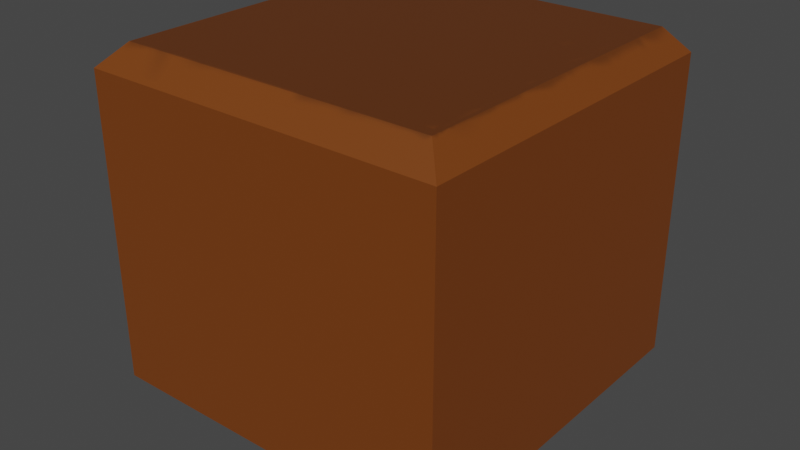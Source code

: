 # Source: Oak_wood.blend  (saved by Blender 3.6.11; exported with 4.5.12 LTS)
import bpy
from mathutils import Matrix  # noqa: F401  (used for matrix-valued properties, if any)

bpy.ops.wm.read_factory_settings(use_empty=True)
scene = bpy.context.scene
scene.name = 'Scene'

# ---- collections
col_collection = bpy.data.collections.new('Collection'); scene.collection.children.link(col_collection)

# ---- images (referenced by path relative to the original .blend; pixels are not part of the script)
import os
ASSET_DIR = os.environ.get("B2B_ASSET_DIR", "")  # directory of the original .blend (textures are referenced by path, not embedded)
HERE = os.path.dirname(os.path.abspath(__file__))  # packed textures are extracted next to this script under _unpacked/

def load_image(name, relpath, width, height, colorspace="sRGB"):
    """Load a texture the original file referenced (path relative to the .blend, or extracted next to this script)."""
    p = next((c for c in (os.path.join(HERE, relpath), os.path.join(ASSET_DIR, relpath)) if relpath and os.path.exists(c)), "")
    if p:
        img = bpy.data.images.load(p, check_existing=True)
        img.name = name
    else:  # same state as the original file: an image datablock whose file is absent (Cycles renders it pink)
        img = bpy.data.images.new(name, width, height)
        img.source = "FILE"
        img.filepath = "//" + (relpath or name)
    img.colorspace_settings.name = colorspace
    return img
img_material_base_color = load_image('Material Base Color', '_unpacked/Material_Base_Color.c013d434.png', 1024, 1024, 'sRGB')

# ---- materials (node trees are filled in below, after node groups)
mat_material = bpy.data.materials.new('Material')
mat_material.use_transparent_shadow = False

# ---- material node trees
mat_material.use_nodes = True; mat_material.node_tree.nodes.clear()
_N = mat_material.node_tree.nodes; _L = mat_material.node_tree.links
n0 = _N.new('ShaderNodeBsdfPrincipled'); n0.name = 'Principled BSDF'; n0.location = (10, 300)
n0.distribution = 'GGX'
n0.subsurface_method = 'RANDOM_WALK_SKIN'
n0.inputs[3].default_value = 1.45
n0.inputs[27].default_value = (0.0, 0.0, 0.0, 1.0)
n0.inputs[28].default_value = 1.0
n1 = _N.new('ShaderNodeOutputMaterial'); n1.name = 'Material Output'; n1.location = (300, 300)
n2 = _N.new('ShaderNodeTexImage'); n2.name = 'Image Texture'; n2.location = (-280, 280)
n2.image = img_material_base_color
_L.new(n0.outputs[0], n1.inputs[0])
_L.new(n2.outputs[0], n0.inputs[0])
n1.is_active_output = True

# ---- world
world_world = bpy.data.worlds.new('World'); scene.world = world_world
world_world.use_nodes = True; world_world.node_tree.nodes.clear()
_N = world_world.node_tree.nodes; _L = world_world.node_tree.links
n0 = _N.new('ShaderNodeOutputWorld'); n0.name = 'World Output'; n0.location = (300, 300)
n1 = _N.new('ShaderNodeBackground'); n1.name = 'Background'; n1.location = (10, 300)
n1.inputs[0].default_value = (0.05088, 0.05088, 0.05088, 1.0)
_L.new(n1.outputs[0], n0.inputs[0])
n0.is_active_output = True
world_world.color = (0.05088, 0.05088, 0.05088)
world_world.use_sun_shadow = False
world_world.sun_shadow_jitter_overblur = 0.0

# ---- meshes
me_cube_002 = bpy.data.meshes.new('Cube.002')
me_cube_002.from_pydata([(-0.8119, -0.8119, -0.9987), (-1.0, -1.0, -0.823), (-0.8119, 0.8119, -0.9987), (-1.0, 1.0, -0.823), (0.8119, -0.8119, -0.9987), (0.9876, -0.9876, -0.8144), (0.8119, 0.8119, -0.9987), (0.9876, 0.9876, -0.8144), (-1.0, -1.0, 0.8776), (-0.8776, -0.8776, 1.0), (-0.8776, 0.8776, 1.0), (-1.0, 1.0, 0.8776), (0.8776, -0.8776, 1.0), (0.988, -0.988, 0.8687), (0.8776, 0.8776, 1.0), (0.988, 0.988, 0.8687)], [], [(1, 8, 11, 3), (7, 15, 13, 5), (3, 11, 15, 7), (5, 13, 8, 1), (2, 0, 1, 3), (6, 2, 3, 7), (4, 6, 7, 5), (0, 4, 5, 1), (2, 6, 4, 0), (9, 10, 11, 8), (10, 14, 15, 11), (14, 12, 13, 15), (12, 9, 8, 13), (14, 10, 9, 12)])
_uv = me_cube_002.uv_layers.new(name='UVMap')
_uv.uv.foreach_set('vector', [0.3971, 0.0, 0.6097, 0.0, 0.6097, 0.25, 0.3971, 0.25, 0.3971, 0.5, 0.6097, 0.5, 0.6097, 0.75, 0.3971, 0.75, 0.3971, 0.25, 0.6097, 0.25, 0.6097, 0.5, 0.3971, 0.5, 0.3971, 0.75, 0.6097, 0.75, 0.6097, 1.0, 0.3971, 1.0, 0.1471, 0.5221, 0.1471, 0.7279, 0.125, 0.75, 0.125, 0.5, 0.3529, 0.5221, 0.1471, 0.5221, 0.125, 0.5, 0.375, 0.5, 0.3529, 0.7279, 0.3529, 0.5221, 0.3971, 0.5, 0.3971, 0.75, 0.1471, 0.7279, 0.3529, 0.7279, 0.375, 0.75, 0.125, 0.75, 0.1471, 0.5221, 0.3529, 0.5221, 0.3529, 0.7279, 0.1471, 0.7279, 0.8597, 0.7347, 0.8597, 0.5153, 0.875, 0.5, 0.875, 0.75, 0.8597, 0.5153, 0.6403, 0.5153, 0.625, 0.5, 0.875, 0.5, 0.6403, 0.5153, 0.6403, 0.7347, 0.6097, 0.75, 0.6097, 0.5, 0.6403, 0.7347, 0.8597, 0.7347, 0.875, 0.75, 0.625, 0.75, 0.6403, 0.5153, 0.8597, 0.5153, 0.8597, 0.7347, 0.6403, 0.7347])
me_cube_002.materials.append(mat_material)
me_cube_002.update()

# ---- objects
ob_cube = bpy.data.objects.new('Cube', me_cube_002)

# ---- transforms, parenting, visibility, modifiers, constraints
ob_cube.location = (0.0, 0.0, 3.283)

# ---- collection membership
col_collection.objects.link(ob_cube)

# ---- scene / render settings (as saved in the file)
scene.frame_start = 1; scene.frame_end = 250; scene.frame_set(1)
scene.render.engine = 'BLENDER_EEVEE_NEXT'
scene.cycles.sampling_pattern = 'TABULATED_SOBOL'
scene.view_settings.view_transform = 'Filmic'
bpy.context.view_layer.update()

# ---- added for rendering (the .blend has no active camera and no usable light): camera, sun
cam_auto = bpy.data.cameras.new('AutoCamera')
cam_auto.lens = 50.0
cam_auto.sensor_width = 36.0
cam_auto.clip_end = 1000.0
ob_auto_camera = bpy.data.objects.new('AutoCamera', cam_auto)
scene.collection.objects.link(ob_auto_camera)
ob_auto_camera.location = (3.19191, -3.83752, 5.84179)
ob_auto_camera.rotation_euler = (1.09748, -7.21219e-08, 0.694738)
scene.camera = ob_auto_camera
light_auto_sun = bpy.data.lights.new('AutoSun', 'SUN')
light_auto_sun.energy = 3.0
light_auto_sun.angle = 0.0523599
ob_auto_sun = bpy.data.objects.new('AutoSun', light_auto_sun)
scene.collection.objects.link(ob_auto_sun)
ob_auto_sun.rotation_euler = (0.872665, 0.174533, 0.523599)
bpy.context.view_layer.update()
